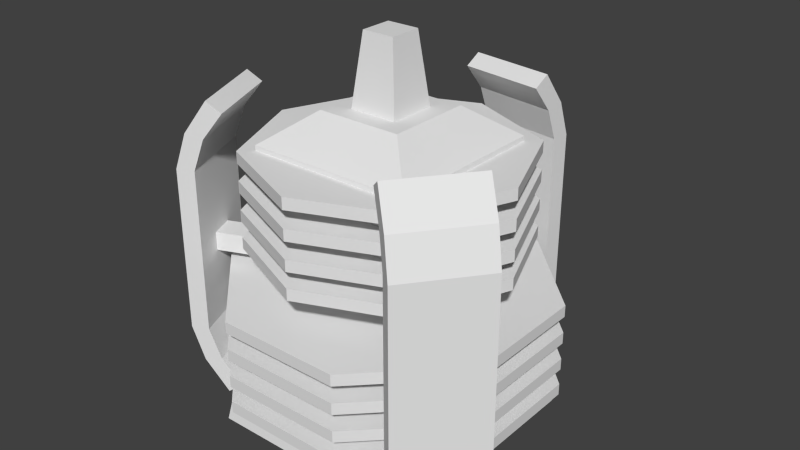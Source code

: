 # Source: euf_resonator.blend  (saved by Blender 2.63.0; exported with 4.5.12 LTS)
import bpy
from mathutils import Matrix  # noqa: F401  (used for matrix-valued properties, if any)

bpy.ops.wm.read_factory_settings(use_empty=True)
scene = bpy.context.scene
scene.name = 'Scene'

# ---- collections
col_collection_1 = bpy.data.collections.new('Collection 1'); scene.collection.children.link(col_collection_1)

# ---- world
world_world = bpy.data.worlds.new('World'); scene.world = world_world
world_world.color = (0.05088, 0.05088, 0.05088)
world_world.use_sun_shadow = False
world_world.sun_shadow_jitter_overblur = 0.0
world_world.cycles.sampling_method = 'MANUAL'
world_world.cycles.sample_map_resolution = 256

# ---- meshes
me_circle_002 = bpy.data.meshes.new('Circle.002')
me_circle_002.from_pydata([(-2.56, -0.3662, -0.9007), (-2.069, -1.552, -0.9007), (-2.314, -1.653, 1.541), (-2.805, -0.4675, 1.541), (-2.56, -0.3662, 1.541), (-2.069, -1.552, 1.541), (-2.158, -1.588, 2.068), (-2.649, -0.4027, 2.068), (-2.41, -0.3039, 2.01), (-1.919, -1.489, 2.01), (-1.847, -1.46, 2.553), (-2.338, -0.2741, 2.553), (-2.138, -0.1911, 2.402), (-1.647, -1.377, 2.402), (-2.314, -1.653, -0.9007), (-2.805, -0.4675, -0.9007), (-2.158, -1.588, -1.428), (-2.649, -0.4027, -1.428), (-2.41, -0.3039, -1.37), (-1.919, -1.489, -1.37), (-1.847, -1.46, -1.913), (-2.338, -0.2741, -1.913), (-2.138, -0.1911, -1.761), (-1.647, -1.377, -1.761), (0.9631, 2.401, -0.9007), (-0.309, 2.568, -0.9007), (-0.2745, 2.831, 1.541), (0.9977, 2.663, 1.541), (0.9631, 2.401, 1.541), (-0.309, 2.568, 1.541), (-0.2965, 2.663, 2.068), (0.9756, 2.495, 2.068), (0.9419, 2.239, 2.01), (-0.3303, 2.407, 2.01), (-0.3404, 2.33, 2.553), (0.9317, 2.162, 2.553), (0.9034, 1.947, 2.402), (-0.3687, 2.114, 2.402), (-0.2745, 2.831, -0.9007), (0.9977, 2.663, -0.9007), (-0.2965, 2.663, -1.428), (0.9756, 2.495, -1.428), (0.9419, 2.239, -1.37), (-0.3303, 2.407, -1.37), (-0.3404, 2.33, -1.913), (0.9317, 2.162, -1.913), (0.9034, 1.947, -1.761), (-0.3687, 2.114, -1.761), (1.597, -2.034, -0.9007), (2.378, -1.016, -0.9007), (2.589, -1.178, 1.541), (1.807, -2.196, 1.541), (1.597, -2.034, 1.541), (2.378, -1.016, 1.541), (2.454, -1.075, 2.068), (1.673, -2.093, 2.068), (1.468, -1.935, 2.01), (2.249, -0.9173, 2.01), (2.188, -0.8699, 2.553), (1.407, -1.888, 2.553), (1.234, -1.756, 2.402), (2.015, -0.7378, 2.402), (2.589, -1.178, -0.9007), (1.807, -2.196, -0.9007), (2.454, -1.075, -1.428), (1.673, -2.093, -1.428), (1.468, -1.935, -1.37), (2.249, -0.9173, -1.37), (2.188, -0.8699, -1.913), (1.407, -1.888, -1.913), (1.234, -1.756, -1.761), (2.015, -0.7378, -1.761), (-0.9268, -0.1768, 0.14), (-0.7803, -0.5303, 0.14), (-0.9268, -0.1768, 0.4199), (-0.7803, -0.5303, 0.4199), (-2.418, -0.7945, 0.14), (-2.272, -1.148, 0.14), (-2.418, -0.7945, 0.4199), (-2.272, -1.148, 0.4199), (0.3103, 0.891, 0.14), (-0.06911, 0.941, 0.14), (0.3103, 0.891, 0.4199), (-0.06911, 0.941, 0.4199), (0.521, 2.491, 0.14), (0.1416, 2.541, 0.14), (0.521, 2.491, 0.4199), (0.1416, 2.541, 0.4199), (0.6165, -0.7142, 0.14), (0.8494, -0.4106, 0.14), (0.6165, -0.7142, 0.4199), (0.8494, -0.4106, 0.4199), (1.897, -1.697, 0.14), (2.13, -1.393, 0.14), (1.897, -1.697, 0.4199), (2.13, -1.393, 0.4199), (0.0, 1.0, 0.0), (-0.7071, 0.7071, 0.0), (-1.0, -4.371e-08, 0.0), (-0.7071, -0.7071, 0.0), (8.742e-08, -1.0, 0.0), (0.7071, -0.7071, 0.0), (1.0, 1.192e-08, 0.0), (0.7071, 0.7071, 0.0), (-1.27e-09, 1.0, 0.5599), (-0.7071, 0.7071, 0.5599), (-1.0, -3.733e-08, 0.5599), (-0.7071, -0.7071, 0.5599), (8.615e-08, -1.0, 0.5599), (0.7071, -0.7071, 0.5599), (1.0, 1.831e-08, 0.5599), (0.7071, 0.7071, 0.5599)], [], [(4, 5, 1, 0), (9, 6, 2, 5), (10, 11, 7, 6), (8, 9, 5, 4), (6, 7, 3, 2), (7, 8, 4, 3), (13, 12, 11, 10), (11, 12, 8, 7), (12, 13, 9, 8), (13, 10, 6, 9), (20, 16, 17, 21), (16, 14, 15, 17), (23, 20, 21, 22), (21, 17, 18, 22), (22, 18, 19, 23), (23, 19, 16, 20), (2, 3, 15, 14), (3, 4, 0, 15), (5, 2, 14, 1), (19, 1, 14, 16), (18, 0, 1, 19), (17, 15, 0, 18), (28, 29, 25, 24), (33, 30, 26, 29), (34, 35, 31, 30), (32, 33, 29, 28), (30, 31, 27, 26), (31, 32, 28, 27), (37, 36, 35, 34), (35, 36, 32, 31), (36, 37, 33, 32), (37, 34, 30, 33), (44, 40, 41, 45), (40, 38, 39, 41), (47, 44, 45, 46), (45, 41, 42, 46), (46, 42, 43, 47), (47, 43, 40, 44), (26, 27, 39, 38), (27, 28, 24, 39), (29, 26, 38, 25), (43, 25, 38, 40), (42, 24, 25, 43), (41, 39, 24, 42), (52, 53, 49, 48), (57, 54, 50, 53), (58, 59, 55, 54), (56, 57, 53, 52), (54, 55, 51, 50), (55, 56, 52, 51), (61, 60, 59, 58), (59, 60, 56, 55), (60, 61, 57, 56), (61, 58, 54, 57), (68, 64, 65, 69), (64, 62, 63, 65), (71, 68, 69, 70), (69, 65, 66, 70), (70, 66, 67, 71), (71, 67, 64, 68), (50, 51, 63, 62), (51, 52, 48, 63), (53, 50, 62, 49), (67, 49, 62, 64), (66, 48, 49, 67), (65, 63, 48, 66), (74, 72, 76, 78), (79, 77, 73, 75), (75, 74, 78, 79), (77, 76, 72, 73), (82, 80, 84, 86), (87, 85, 81, 83), (83, 82, 86, 87), (85, 84, 80, 81), (90, 88, 92, 94), (95, 93, 89, 91), (91, 90, 94, 95), (93, 92, 88, 89), (108, 107, 99, 100), (111, 110, 102, 103), (107, 106, 98, 99), (110, 109, 101, 102), (106, 105, 97, 98), (109, 108, 100, 101), (111, 103, 96, 104), (105, 104, 96, 97)])
_uv = me_circle_002.uv_layers.new(name='UVMap')
_uv.uv.foreach_set('vector', [0.7981, -0.0002358, 0.7981, 0.1824, 0.4528, 0.1824, 0.4528, -0.0002358, 0.5318, 0.3444, 0.5704, 0.3358, 0.5957, 0.4145, 0.5561, 0.4145, 0.9575, 0.0005706, 0.9575, 0.1813, 0.8743, 0.1813, 0.8743, 0.0005705, 0.8741, 0.001031, 0.8741, 0.1808, 0.7969, 0.1808, 0.7969, 0.001031, 0.8743, 0.0005705, 0.8743, 0.1813, 0.7964, 0.1813, 0.7964, 0.0005706, 0.5704, 0.3358, 0.5318, 0.3444, 0.5561, 0.4145, 0.5957, 0.4145, 0.9576, 0.181, 0.9576, 0.0008181, 0.9947, 0.0008181, 0.9947, 0.181, 0.5202, 0.2633, 0.4878, 0.2859, 0.5318, 0.3444, 0.5704, 0.3358, 0.9575, 0.0005612, 0.9575, 0.1815, 0.8747, 0.1815, 0.8747, 0.0005611, 0.4878, 0.2859, 0.5202, 0.2633, 0.5704, 0.3358, 0.5318, 0.3444, 0.2915, 0.0005707, 0.3746, 0.0005707, 0.3746, 0.1813, 0.2915, 0.1813, 0.3746, 0.0005707, 0.4526, 0.0005706, 0.4526, 0.1813, 0.3746, 0.1813, 0.2918, 0.181, 0.2548, 0.181, 0.2548, 0.00203, 0.2918, 0.00203, 0.5202, 0.9302, 0.5704, 0.8577, 0.5318, 0.8491, 0.4878, 0.9076, 0.2911, 0.000788, 0.3749, 0.000788, 0.3749, 0.1811, 0.2911, 0.1811, 0.4878, 0.9076, 0.5318, 0.8491, 0.5704, 0.8577, 0.5202, 0.9302, 0.7964, 0.0005706, 0.7964, 0.1813, 0.4526, 0.1813, 0.4526, 0.0005706, 0.5957, 0.4145, 0.5561, 0.4145, 0.5561, 0.779, 0.5957, 0.779, 0.5561, 0.4145, 0.5957, 0.4145, 0.5957, 0.779, 0.5561, 0.779, 0.5318, 0.8491, 0.5561, 0.779, 0.5957, 0.779, 0.5704, 0.8577, 0.3747, 0.0005667, 0.4523, 0.0005668, 0.4523, 0.1813, 0.3747, 0.1813, 0.5704, 0.8577, 0.5957, 0.779, 0.5561, 0.779, 0.5318, 0.8491, 0.7981, -0.0002358, 0.7981, 0.1824, 0.4528, 0.1824, 0.4528, -0.0002358, 0.5318, 0.3444, 0.5704, 0.3358, 0.5957, 0.4145, 0.5561, 0.4145, 0.9575, 0.0005706, 0.9575, 0.1813, 0.8743, 0.1813, 0.8743, 0.0005705, 0.8741, 0.001031, 0.8741, 0.1808, 0.7969, 0.1808, 0.7969, 0.001031, 0.8743, 0.0005705, 0.8743, 0.1813, 0.7964, 0.1813, 0.7964, 0.0005706, 0.5704, 0.3358, 0.5318, 0.3444, 0.5561, 0.4145, 0.5957, 0.4145, 0.9576, 0.181, 0.9576, 0.0008181, 0.9947, 0.0008181, 0.9947, 0.181, 0.5202, 0.2633, 0.4878, 0.2859, 0.5318, 0.3444, 0.5704, 0.3358, 0.9575, 0.0005612, 0.9575, 0.1815, 0.8747, 0.1815, 0.8747, 0.0005611, 0.4878, 0.2859, 0.5202, 0.2633, 0.5704, 0.3358, 0.5318, 0.3444, 0.2915, 0.0005707, 0.3746, 0.0005707, 0.3746, 0.1813, 0.2915, 0.1813, 0.3746, 0.0005707, 0.4526, 0.0005706, 0.4526, 0.1813, 0.3746, 0.1813, 0.2918, 0.181, 0.2548, 0.181, 0.2548, 0.00203, 0.2918, 0.00203, 0.5202, 0.9302, 0.5704, 0.8577, 0.5318, 0.8491, 0.4878, 0.9076, 0.2911, 0.000788, 0.3749, 0.000788, 0.3749, 0.1811, 0.2911, 0.1811, 0.4878, 0.9076, 0.5318, 0.8491, 0.5704, 0.8577, 0.5202, 0.9302, 0.7964, 0.0005706, 0.7964, 0.1813, 0.4526, 0.1813, 0.4526, 0.0005706, 0.5957, 0.4145, 0.5561, 0.4145, 0.5561, 0.779, 0.5957, 0.779, 0.5561, 0.4145, 0.5957, 0.4145, 0.5957, 0.779, 0.5561, 0.779, 0.5318, 0.8491, 0.5561, 0.779, 0.5957, 0.779, 0.5704, 0.8577, 0.3747, 0.0005667, 0.4523, 0.0005668, 0.4523, 0.1813, 0.3747, 0.1813, 0.5704, 0.8577, 0.5957, 0.779, 0.5561, 0.779, 0.5318, 0.8491, 0.7981, -0.0002358, 0.7981, 0.1824, 0.4528, 0.1824, 0.4528, -0.0002358, 0.5318, 0.3444, 0.5704, 0.3358, 0.5957, 0.4145, 0.5561, 0.4145, 0.9575, 0.0005706, 0.9575, 0.1813, 0.8743, 0.1813, 0.8743, 0.0005705, 0.8741, 0.001031, 0.8741, 0.1808, 0.7969, 0.1808, 0.7969, 0.001031, 0.8743, 0.0005705, 0.8743, 0.1813, 0.7964, 0.1813, 0.7964, 0.0005706, 0.5704, 0.3358, 0.5318, 0.3444, 0.5561, 0.4145, 0.5957, 0.4145, 0.9576, 0.181, 0.9576, 0.0008181, 0.9947, 0.0008181, 0.9947, 0.181, 0.5202, 0.2633, 0.4878, 0.2859, 0.5318, 0.3444, 0.5704, 0.3358, 0.9575, 0.0005612, 0.9575, 0.1815, 0.8747, 0.1815, 0.8747, 0.0005611, 0.4878, 0.2859, 0.5202, 0.2633, 0.5704, 0.3358, 0.5318, 0.3444, 0.2915, 0.0005707, 0.3746, 0.0005707, 0.3746, 0.1813, 0.2915, 0.1813, 0.3746, 0.0005707, 0.4526, 0.0005706, 0.4526, 0.1813, 0.3746, 0.1813, 0.2918, 0.181, 0.2548, 0.181, 0.2548, 0.00203, 0.2918, 0.00203, 0.5202, 0.9302, 0.5704, 0.8577, 0.5318, 0.8491, 0.4878, 0.9076, 0.2911, 0.000788, 0.3749, 0.000788, 0.3749, 0.1811, 0.2911, 0.1811, 0.4878, 0.9076, 0.5318, 0.8491, 0.5704, 0.8577, 0.5202, 0.9302, 0.7964, 0.0005706, 0.7964, 0.1813, 0.4526, 0.1813, 0.4526, 0.0005706, 0.5957, 0.4145, 0.5561, 0.4145, 0.5561, 0.779, 0.5957, 0.779, 0.5561, 0.4145, 0.5957, 0.4145, 0.5957, 0.779, 0.5561, 0.779, 0.5318, 0.8491, 0.5561, 0.779, 0.5957, 0.779, 0.5704, 0.8577, 0.3747, 0.0005667, 0.4523, 0.0005668, 0.4523, 0.1813, 0.3747, 0.1813, 0.5704, 0.8577, 0.5957, 0.779, 0.5561, 0.779, 0.5318, 0.8491, 0.4234, 0.9661, 0.4234, 0.9427, 0.4468, 0.9427, 0.4468, 0.9661, 0.4468, 0.9427, 0.4468, 0.9661, 0.4234, 0.9661, 0.4234, 0.9427, 0.4468, 0.9427, 0.4468, 0.9661, 0.4234, 0.9661, 0.4234, 0.9427, 0.4234, 0.9661, 0.4234, 0.9427, 0.4468, 0.9427, 0.4468, 0.9661, 0.4468, 0.9427, 0.4468, 0.9661, 0.4234, 0.9661, 0.4234, 0.9427, 0.4234, 0.9661, 0.4234, 0.9427, 0.4468, 0.9427, 0.4468, 0.9661, 0.4234, 0.9661, 0.4234, 0.9427, 0.4468, 0.9427, 0.4468, 0.9661, 0.4468, 0.9427, 0.4468, 0.9661, 0.4234, 0.9661, 0.4234, 0.9427, 0.4468, 0.9427, 0.4468, 0.9661, 0.4234, 0.9661, 0.4234, 0.9427, 0.4234, 0.9661, 0.4234, 0.9427, 0.4468, 0.9427, 0.4468, 0.9661, 0.4234, 0.9661, 0.4234, 0.9427, 0.4468, 0.9427, 0.4468, 0.9661, 0.4468, 0.9427, 0.4468, 0.9661, 0.4234, 0.9661, 0.4234, 0.9427, 0.4241, 0.6117, 0.4241, 0.4555, 0.5377, 0.4555, 0.5377, 0.6117, 0.4241, 0.6117, 0.4241, 0.4555, 0.5377, 0.4555, 0.5377, 0.6117, 0.4241, 0.6117, 0.4241, 0.4555, 0.5377, 0.4555, 0.5377, 0.6117, 0.4241, 0.6117, 0.4241, 0.4555, 0.5377, 0.4555, 0.5377, 0.6117, 0.4241, 0.6117, 0.4241, 0.4555, 0.5377, 0.4555, 0.5377, 0.6117, 0.538, 0.4555, 0.538, 0.6117, 0.4238, 0.6117, 0.4238, 0.4555, 0.5383, 0.6115, 0.4235, 0.6115, 0.4235, 0.4557, 0.5383, 0.4557, 0.4241, 0.6117, 0.4241, 0.4555, 0.5377, 0.4555, 0.5377, 0.6117])
me_circle_002.use_remesh_preserve_volume = False
me_circle_002.use_remesh_preserve_attributes = False
me_circle_002.use_mirror_vertex_groups = False
me_circle_002.update()
me_cube = bpy.data.meshes.new('Cube')
me_cube.from_pydata([(-0.7337, 0.7337, 1.537), (-0.7337, -0.7337, 1.537), (0.7337, 0.7337, 0.6741), (-0.7337, 0.7337, 0.6741), (-0.3778, -0.3778, 1.807), (-0.3778, 0.3778, 1.807), (0.3778, 0.3778, 1.807), (0.3778, -0.3778, 1.807), (0.7337, -0.7337, 1.537), (0.7337, 0.7337, 1.537), (0.7337, -0.7337, 0.6741), (-0.7337, -0.7337, 0.6741), (-0.2118, 0.2118, 1.806), (0.1434, -0.1434, 2.422), (-0.1434, 0.1434, 2.422), (0.2118, -0.2118, 1.806), (0.2118, 0.2118, 1.806), (0.1434, 0.1434, 2.422), (-0.2118, -0.2118, 1.806), (-0.1434, -0.1434, 2.422), (-0.8377, 0.8377, 0.6492), (-1.185, -5.179e-08, 0.6492), (1.036e-07, -1.185, 0.6492), (-0.8377, 0.8377, 0.7516), (-1.185, -5.179e-08, 0.7516), (-0.8377, -0.8377, 0.7516), (1.036e-07, -1.185, 0.7516), (1.185, 1.413e-08, 0.7516), (0.0, 1.185, 0.6492), (-0.8377, -0.8377, 0.6492), (0.8377, -0.8377, 0.6492), (1.185, 1.413e-08, 0.6492), (0.8492, 0.8377, 0.6492), (0.0, 1.185, 0.7516), (0.8377, -0.8377, 0.7516), (0.8492, 0.8377, 0.7516), (-0.8377, 0.8377, 0.8903), (-1.185, -5.179e-08, 0.8903), (1.036e-07, -1.185, 0.8903), (-0.8377, 0.8377, 0.9928), (-1.185, -5.179e-08, 0.9928), (-0.8377, -0.8377, 0.9928), (1.036e-07, -1.185, 0.9928), (1.185, 1.413e-08, 0.9928), (0.0, 1.185, 0.8903), (-0.8377, -0.8377, 0.8903), (0.8377, -0.8377, 0.8903), (1.185, 1.413e-08, 0.8903), (0.8492, 0.8377, 0.8903), (0.0, 1.185, 0.9928), (0.8377, -0.8377, 0.9928), (0.8492, 0.8377, 0.9928), (-0.8377, 0.8377, 1.14), (-1.185, -5.179e-08, 1.14), (1.036e-07, -1.185, 1.14), (-0.8377, 0.8377, 1.243), (-1.185, -5.179e-08, 1.243), (-0.8377, -0.8377, 1.243), (1.036e-07, -1.185, 1.243), (1.185, 1.413e-08, 1.243), (0.0, 1.185, 1.14), (-0.8377, -0.8377, 1.14), (0.8377, -0.8377, 1.14), (1.185, 1.413e-08, 1.14), (0.8492, 0.8377, 1.14), (0.0, 1.185, 1.243), (0.8377, -0.8377, 1.243), (0.8492, 0.8377, 1.243), (-0.8377, 0.8377, 1.39), (-1.185, -5.179e-08, 1.39), (1.036e-07, -1.185, 1.39), (-0.8377, 0.8377, 1.493), (-1.185, -5.179e-08, 1.493), (-0.8377, -0.8377, 1.493), (1.036e-07, -1.185, 1.493), (1.185, 1.413e-08, 1.493), (0.0, 1.185, 1.39), (-0.8377, -0.8377, 1.39), (0.8377, -0.8377, 1.39), (1.185, 1.413e-08, 1.39), (0.8492, 0.8377, 1.39), (0.0, 1.185, 1.493), (0.8377, -0.8377, 1.493), (0.8492, 0.8377, 1.493), (-1.324, 0.5486, -0.5356), (-1.324, -0.5486, -0.5356), (0.5486, -1.324, -0.5356), (-1.324, 0.5486, -0.4332), (-1.324, -0.5486, -0.4332), (-0.5486, -1.324, -0.4332), (0.5486, -1.324, -0.4332), (1.324, 0.5486, -0.4332), (-0.5486, 1.324, -0.5356), (-0.5486, -1.324, -0.5356), (1.324, -0.5486, -0.5356), (1.324, 0.5486, -0.5356), (0.5486, 1.324, -0.5356), (-0.5486, 1.324, -0.4332), (1.324, -0.5486, -0.4332), (0.5486, 1.324, -0.4332), (-1.324, 0.5486, -0.2898), (-1.324, -0.5486, -0.2898), (0.5486, -1.324, -0.2898), (-1.324, 0.5486, -0.1874), (-1.324, -0.5486, -0.1874), (-0.5486, -1.324, -0.1874), (0.5486, -1.324, -0.1874), (1.324, 0.5486, -0.1874), (-0.5486, 1.324, -0.2898), (-0.5486, -1.324, -0.2898), (1.324, -0.5486, -0.2898), (1.324, 0.5486, -0.2898), (0.5486, 1.324, -0.2898), (-0.5486, 1.324, -0.1874), (1.324, -0.5486, -0.1874), (0.5486, 1.324, -0.1874), (-1.324, 0.5486, -0.03983), (-1.324, -0.5486, -0.03983), (0.5486, -1.324, -0.03983), (-1.324, 0.5486, 0.06258), (-1.324, -0.5486, 0.06258), (-0.5486, -1.324, 0.06258), (0.5486, -1.324, 0.06258), (1.324, 0.5486, 0.06258), (-0.5486, 1.324, -0.03983), (-0.5486, -1.324, -0.03983), (1.324, -0.5486, -0.03983), (1.324, 0.5486, -0.03983), (0.5486, 1.324, -0.03983), (-0.5486, 1.324, 0.06258), (1.324, -0.5486, 0.06258), (0.5486, 1.324, 0.06258), (-1.324, 0.5486, 0.2102), (-1.324, -0.5486, 0.2102), (0.5486, -1.324, 0.2102), (-1.324, 0.5486, 0.3126), (-1.324, -0.5486, 0.3126), (-0.5486, -1.324, 0.3126), (0.5486, -1.324, 0.3126), (1.324, 0.5486, 0.3126), (-0.5486, 1.324, 0.2102), (-0.5486, -1.324, 0.2102), (1.324, -0.5486, 0.2102), (1.324, 0.5486, 0.2102), (0.5486, 1.324, 0.2102), (-0.5486, 1.324, 0.3126), (1.324, -0.5486, 0.3126), (0.5486, 1.324, 0.3126), (-0.7805, -0.7807, 0.2692), (-0.7805, 0.7807, 0.2692), (1.0, -1.0, -1.0), (-0.7807, -0.7805, 0.2692), (-1.0, -1.0, -1.0), (0.7807, -0.7805, 0.2692), (-0.7807, 0.7805, 0.2692), (0.7806, 0.7805, 0.2692), (-1.0, 1.0, -1.0), (0.7805, 0.7807, 0.2692), (0.7805, -0.7806, 0.2692), (1.0, 1.0, -1.0)], [], [(7, 6, 5, 4), (7, 4, 1, 8), (8, 1, 11, 10), (1, 0, 3, 11), (9, 8, 10, 2), (6, 7, 8, 9), (4, 5, 0, 1), (5, 6, 9, 0), (0, 9, 2, 3), (19, 14, 12, 18), (13, 19, 18, 15), (17, 13, 15, 16), (14, 17, 16, 12), (13, 17, 14, 19), (24, 23, 20, 21), (26, 25, 29, 22), (25, 24, 21, 29), (21, 20, 28, 32, 31, 30, 22, 29), (34, 26, 22, 30), (35, 32, 28, 33), (23, 33, 28, 20), (35, 27, 31, 32), (27, 34, 30, 31), (24, 25, 26, 34, 27, 35, 33, 23), (40, 39, 36, 37), (42, 41, 45, 38), (41, 40, 37, 45), (37, 36, 44, 48, 47, 46, 38, 45), (50, 42, 38, 46), (51, 48, 44, 49), (39, 49, 44, 36), (51, 43, 47, 48), (43, 50, 46, 47), (40, 41, 42, 50, 43, 51, 49, 39), (56, 55, 52, 53), (58, 57, 61, 54), (57, 56, 53, 61), (53, 52, 60, 64, 63, 62, 54, 61), (66, 58, 54, 62), (67, 64, 60, 65), (55, 65, 60, 52), (67, 59, 63, 64), (59, 66, 62, 63), (56, 57, 58, 66, 59, 67, 65, 55), (72, 71, 68, 69), (74, 73, 77, 70), (73, 72, 69, 77), (69, 68, 76, 80, 79, 78, 70, 77), (82, 74, 70, 78), (83, 80, 76, 81), (71, 81, 76, 68), (83, 75, 79, 80), (75, 82, 78, 79), (72, 73, 74, 82, 75, 83, 81, 71), (88, 87, 84, 85), (90, 89, 93, 86), (89, 88, 85, 93), (85, 84, 92, 96, 95, 94, 86, 93), (98, 90, 86, 94), (99, 96, 92, 97), (87, 97, 92, 84), (99, 91, 95, 96), (91, 98, 94, 95), (88, 89, 90, 98, 91, 99, 97, 87), (104, 103, 100, 101), (106, 105, 109, 102), (105, 104, 101, 109), (101, 100, 108, 112, 111, 110, 102, 109), (114, 106, 102, 110), (115, 112, 108, 113), (103, 113, 108, 100), (115, 107, 111, 112), (107, 114, 110, 111), (104, 105, 106, 114, 107, 115, 113, 103), (120, 119, 116, 117), (122, 121, 125, 118), (121, 120, 117, 125), (117, 116, 124, 128, 127, 126, 118, 125), (130, 122, 118, 126), (131, 128, 124, 129), (119, 129, 124, 116), (131, 123, 127, 128), (123, 130, 126, 127), (120, 121, 122, 130, 123, 131, 129, 119), (136, 135, 132, 133), (138, 137, 141, 134), (137, 136, 133, 141), (133, 132, 140, 144, 143, 142, 134, 141), (146, 138, 134, 142), (147, 144, 140, 145), (135, 145, 140, 132), (147, 139, 143, 144), (139, 146, 142, 143), (136, 137, 138, 146, 139, 147, 145, 135), (157, 158, 150, 159), (154, 155, 159, 156), (148, 149, 156, 152), (153, 151, 152, 150)])
_uv = me_cube.uv_layers.new(name='UVMap')
_uv.uv.foreach_set('vector', [0.6962, 0.1888, 0.8951, 0.1888, 0.8951, 0.3877, 0.6962, 0.3877, 0.6962, 0.3877, 0.8951, 0.3877, 0.9888, 0.5053, 0.6025, 0.5053, 0.6025, 0.5053, 0.9888, 0.5053, 0.9888, 0.7326, 0.6025, 0.7326, 0.6025, 0.5053, 0.9888, 0.5053, 0.9888, 0.7326, 0.6025, 0.7326, 0.6025, 0.5053, 0.9888, 0.5053, 0.9888, 0.7326, 0.6025, 0.7326, 0.6962, 0.3877, 0.8951, 0.3877, 0.9888, 0.5053, 0.6025, 0.5053, 0.6962, 0.3877, 0.8951, 0.3877, 0.9888, 0.5053, 0.6025, 0.5053, 0.6962, 0.3877, 0.8951, 0.3877, 0.9888, 0.5053, 0.6025, 0.5053, 0.6025, 0.5053, 0.9888, 0.5053, 0.9888, 0.7326, 0.6025, 0.7326, 0.6762, 0.3182, 0.6146, 0.3182, 0.5999, 0.1851, 0.6908, 0.1851, 0.6762, 0.3182, 0.6146, 0.3182, 0.5999, 0.1851, 0.6908, 0.1851, 0.6762, 0.3182, 0.6146, 0.3182, 0.5999, 0.1851, 0.6908, 0.1851, 0.6762, 0.3182, 0.6146, 0.3182, 0.5999, 0.1851, 0.6908, 0.1851, 0.6762, 0.3797, 0.6146, 0.3797, 0.6146, 0.3182, 0.6762, 0.3182, 0.908, 0.3917, 0.908, 0.1907, 0.9356, 0.1907, 0.9356, 0.3917, 0.908, 0.3917, 0.908, 0.1907, 0.9356, 0.1907, 0.9356, 0.3917, 0.908, 0.3917, 0.908, 0.1907, 0.9356, 0.1907, 0.9356, 0.3917, 0.2375, 0.5131, 0.3351, 0.4154, 0.3351, 0.2774, 0.2375, 0.1798, 0.09945, 0.1798, 0.00184, 0.2774, 0.00184, 0.4154, 0.09945, 0.5131, 0.908, 0.3917, 0.908, 0.1907, 0.9356, 0.1907, 0.9356, 0.3917, 0.9371, 0.1896, 0.9065, 0.1896, 0.9065, 0.3928, 0.9371, 0.3928, 0.908, 0.3917, 0.908, 0.1907, 0.9356, 0.1907, 0.9356, 0.3917, 0.908, 0.3917, 0.908, 0.1907, 0.9356, 0.1907, 0.9356, 0.3917, 0.908, 0.3917, 0.908, 0.1907, 0.9356, 0.1907, 0.9356, 0.3917, 0.2375, 0.5131, 0.09945, 0.5131, 0.00184, 0.4154, 0.00184, 0.2774, 0.09945, 0.1798, 0.2375, 0.1798, 0.3351, 0.2774, 0.3351, 0.4154, 0.908, 0.3917, 0.908, 0.1907, 0.9356, 0.1907, 0.9356, 0.3917, 0.9348, 0.1892, 0.9348, 0.3933, 0.908, 0.3928, 0.908, 0.1887, 0.908, 0.3917, 0.908, 0.1907, 0.9356, 0.1907, 0.9356, 0.3917, 0.2375, 0.5131, 0.3351, 0.4154, 0.3351, 0.2774, 0.2375, 0.1798, 0.09945, 0.1798, 0.00184, 0.2774, 0.00184, 0.4154, 0.09945, 0.5131, 0.908, 0.3917, 0.908, 0.1907, 0.9356, 0.1907, 0.9356, 0.3917, 0.9371, 0.1896, 0.9065, 0.1896, 0.9065, 0.3928, 0.9371, 0.3928, 0.908, 0.3917, 0.908, 0.1907, 0.9356, 0.1907, 0.9356, 0.3917, 0.908, 0.3917, 0.908, 0.1907, 0.9356, 0.1907, 0.9356, 0.3917, 0.908, 0.3917, 0.908, 0.1907, 0.9356, 0.1907, 0.9356, 0.3917, 0.2375, 0.5131, 0.09945, 0.5131, 0.00184, 0.4154, 0.00184, 0.2774, 0.09945, 0.1798, 0.2375, 0.1798, 0.3351, 0.2774, 0.3351, 0.4154, 0.908, 0.3917, 0.908, 0.1907, 0.9356, 0.1907, 0.9356, 0.3917, 0.908, 0.3917, 0.908, 0.1907, 0.9356, 0.1907, 0.9356, 0.3917, 0.908, 0.3917, 0.908, 0.1907, 0.9356, 0.1907, 0.9356, 0.3917, 0.2375, 0.5131, 0.3351, 0.4154, 0.3351, 0.2774, 0.2375, 0.1798, 0.09945, 0.1798, 0.00184, 0.2774, 0.00184, 0.4154, 0.09945, 0.5131, 0.908, 0.3917, 0.908, 0.1907, 0.9356, 0.1907, 0.9356, 0.3917, 0.9371, 0.1896, 0.9065, 0.1896, 0.9065, 0.3928, 0.9371, 0.3928, 0.908, 0.3917, 0.908, 0.1907, 0.9356, 0.1907, 0.9356, 0.3917, 0.908, 0.3917, 0.908, 0.1907, 0.9356, 0.1907, 0.9356, 0.3917, 0.908, 0.3917, 0.908, 0.1907, 0.9356, 0.1907, 0.9356, 0.3917, 0.2375, 0.5131, 0.09945, 0.5131, 0.00184, 0.4154, 0.00184, 0.2774, 0.09945, 0.1798, 0.2375, 0.1798, 0.3351, 0.2774, 0.3351, 0.4154, 0.908, 0.3917, 0.908, 0.1907, 0.9356, 0.1907, 0.9356, 0.3917, 0.908, 0.3917, 0.908, 0.1907, 0.9356, 0.1907, 0.9356, 0.3917, 0.908, 0.3917, 0.908, 0.1907, 0.9356, 0.1907, 0.9356, 0.3917, 0.2375, 0.5131, 0.3351, 0.4154, 0.3351, 0.2774, 0.2375, 0.1798, 0.09945, 0.1798, 0.00184, 0.2774, 0.00184, 0.4154, 0.09945, 0.5131, 0.908, 0.3917, 0.908, 0.1907, 0.9356, 0.1907, 0.9356, 0.3917, 0.9371, 0.1896, 0.9065, 0.1896, 0.9065, 0.3928, 0.9371, 0.3928, 0.908, 0.3917, 0.908, 0.1907, 0.9356, 0.1907, 0.9356, 0.3917, 0.908, 0.3917, 0.908, 0.1907, 0.9356, 0.1907, 0.9356, 0.3917, 0.908, 0.3917, 0.908, 0.1907, 0.9356, 0.1907, 0.9356, 0.3917, 0.2375, 0.5131, 0.09945, 0.5131, 0.00184, 0.4154, 0.00184, 0.2774, 0.09945, 0.1798, 0.2375, 0.1798, 0.3351, 0.2774, 0.3351, 0.4154, 0.9588, 0.1877, 0.9588, 0.4542, 0.9939, 0.4542, 0.9939, 0.1877, 0.9588, 0.1877, 0.9588, 0.4542, 0.9939, 0.4542, 0.9939, 0.1877, 0.9588, 0.1877, 0.9588, 0.4542, 0.9939, 0.4542, 0.9939, 0.1877, 0.3305, 0.9858, 0.466, 0.8504, 0.466, 0.6589, 0.3305, 0.5234, 0.139, 0.5234, 0.003546, 0.6589, 0.003546, 0.8504, 0.139, 0.9858, 0.9588, 0.1877, 0.9588, 0.4542, 0.9939, 0.4542, 0.9939, 0.1877, 0.9574, 0.4544, 0.9953, 0.4544, 0.9953, 0.1875, 0.9574, 0.1875, 0.9588, 0.1877, 0.9588, 0.4542, 0.9939, 0.4542, 0.9939, 0.1877, 0.9588, 0.1877, 0.9588, 0.4542, 0.9939, 0.4542, 0.9939, 0.1877, 0.9588, 0.1877, 0.9588, 0.4542, 0.9939, 0.4542, 0.9939, 0.1877, 0.3305, 0.9858, 0.139, 0.9858, 0.003546, 0.8504, 0.003546, 0.6589, 0.139, 0.5234, 0.3305, 0.5234, 0.466, 0.6589, 0.466, 0.8504, 0.9588, 0.1877, 0.9588, 0.4542, 0.9939, 0.4542, 0.9939, 0.1877, 0.9588, 0.1877, 0.9588, 0.4542, 0.9939, 0.4542, 0.9939, 0.1877, 0.9588, 0.1877, 0.9588, 0.4542, 0.9939, 0.4542, 0.9939, 0.1877, 0.3305, 0.9858, 0.466, 0.8504, 0.466, 0.6589, 0.3305, 0.5234, 0.139, 0.5234, 0.003546, 0.6589, 0.003546, 0.8504, 0.139, 0.9858, 0.9588, 0.1877, 0.9588, 0.4542, 0.9939, 0.4542, 0.9939, 0.1877, 0.9574, 0.4544, 0.9953, 0.4544, 0.9953, 0.1875, 0.9574, 0.1875, 0.9588, 0.1877, 0.9588, 0.4542, 0.9939, 0.4542, 0.9939, 0.1877, 0.9588, 0.1877, 0.9588, 0.4542, 0.9939, 0.4542, 0.9939, 0.1877, 0.9588, 0.1877, 0.9588, 0.4542, 0.9939, 0.4542, 0.9939, 0.1877, 0.3305, 0.9858, 0.139, 0.9858, 0.003546, 0.8504, 0.003546, 0.6589, 0.139, 0.5234, 0.3305, 0.5234, 0.466, 0.6589, 0.466, 0.8504, 0.9588, 0.1877, 0.9588, 0.4542, 0.9939, 0.4542, 0.9939, 0.1877, 0.9588, 0.1877, 0.9588, 0.4542, 0.9939, 0.4542, 0.9939, 0.1877, 0.9588, 0.1877, 0.9588, 0.4542, 0.9939, 0.4542, 0.9939, 0.1877, 0.3305, 0.9858, 0.466, 0.8504, 0.466, 0.6589, 0.3305, 0.5234, 0.139, 0.5234, 0.003546, 0.6589, 0.003546, 0.8504, 0.139, 0.9858, 0.9588, 0.1877, 0.9588, 0.4542, 0.9939, 0.4542, 0.9939, 0.1877, 0.9574, 0.4544, 0.9953, 0.4544, 0.9953, 0.1875, 0.9574, 0.1875, 0.9588, 0.1877, 0.9588, 0.4542, 0.9939, 0.4542, 0.9939, 0.1877, 0.9588, 0.1877, 0.9588, 0.4542, 0.9939, 0.4542, 0.9939, 0.1877, 0.9588, 0.1877, 0.9588, 0.4542, 0.9939, 0.4542, 0.9939, 0.1877, 0.3305, 0.9858, 0.139, 0.9858, 0.003546, 0.8504, 0.003546, 0.6589, 0.139, 0.5234, 0.3305, 0.5234, 0.466, 0.6589, 0.466, 0.8504, 0.9588, 0.1877, 0.9588, 0.4542, 0.9939, 0.4542, 0.9939, 0.1877, 0.9588, 0.1877, 0.9588, 0.4542, 0.9939, 0.4542, 0.9939, 0.1877, 0.9588, 0.1877, 0.9588, 0.4542, 0.9939, 0.4542, 0.9939, 0.1877, 0.3305, 0.9858, 0.466, 0.8504, 0.466, 0.6589, 0.3305, 0.5234, 0.139, 0.5234, 0.003546, 0.6589, 0.003546, 0.8504, 0.139, 0.9858, 0.9588, 0.1877, 0.9588, 0.4542, 0.9939, 0.4542, 0.9939, 0.1877, 0.9574, 0.4544, 0.9953, 0.4544, 0.9953, 0.1875, 0.9574, 0.1875, 0.9589, 0.4532, 0.9589, 0.1874, 0.9937, 0.1887, 0.9937, 0.4545, 0.9588, 0.1877, 0.9588, 0.4542, 0.9939, 0.4542, 0.9939, 0.1877, 0.9588, 0.1877, 0.9588, 0.4542, 0.9939, 0.4542, 0.9939, 0.1877, 0.3305, 0.9858, 0.139, 0.9858, 0.003546, 0.8504, 0.003546, 0.6589, 0.139, 0.5234, 0.3305, 0.5234, 0.466, 0.6589, 0.466, 0.8504, 0.9426, 0.9806, 0.6433, 0.9806, 0.6013, 0.7337, 0.9847, 0.7337, 0.9426, 0.9806, 0.6433, 0.9806, 0.6013, 0.7337, 0.9847, 0.7337, 0.9426, 0.9806, 0.6433, 0.9806, 0.6013, 0.7337, 0.9847, 0.7337, 0.9426, 0.9806, 0.6433, 0.9806, 0.6013, 0.7337, 0.9847, 0.7337])
me_cube.use_remesh_preserve_volume = False
me_cube.use_remesh_preserve_attributes = False
me_cube.use_mirror_vertex_groups = False
me_cube.update()

# ---- objects
ob_circle_002 = bpy.data.objects.new('Circle.002', me_circle_002)
ob_cube = bpy.data.objects.new('Cube', me_cube)

# ---- transforms, parenting, visibility, modifiers, constraints
ob_circle_002.location = (0.0, 0.0, 1.315)
ob_circle_002.scale = (0.5996, 0.5996, 0.5996)
ob_circle_002.lineart.crease_threshold = 0.0
ob_cube.location = (0.0, 0.0, 1.0)
ob_cube.lineart.crease_threshold = 0.0

# ---- collection membership
col_collection_1.objects.link(ob_circle_002)
col_collection_1.objects.link(ob_cube)

# ---- scene / render settings (as saved in the file)
scene.frame_start = 1; scene.frame_end = 250; scene.frame_set(0)
scene.render.engine = 'BLENDER_EEVEE_NEXT'
scene.render.image_settings.color_mode = 'RGB'
scene.render.image_settings.compression = 90
scene.render.resolution_x = 1919
scene.render.resolution_percentage = 50
scene.render.dither_intensity = 0.0
scene.render.bake_margin = 2
scene.render.bake_bias = 0.0
scene.cycles.use_denoising = False
scene.cycles.samples = 10
scene.cycles.sampling_pattern = 'TABULATED_SOBOL'
scene.cycles.light_sampling_threshold = 0.0
scene.cycles.use_adaptive_sampling = False
scene.cycles.use_light_tree = False
scene.cycles.blur_glossy = 0.0
scene.cycles.volume_bounces = 1
scene.cycles.pixel_filter_type = 'GAUSSIAN'
scene.cycles.sample_clamp_indirect = 0.0
scene.view_settings.view_transform = 'Standard'
bpy.context.view_layer.update()

# ---- added for rendering (the .blend has no active camera and no usable light): camera, sun
cam_auto = bpy.data.cameras.new('AutoCamera')
cam_auto.lens = 50.0
cam_auto.sensor_width = 36.0
cam_auto.clip_end = 1000.0
ob_auto_camera = bpy.data.objects.new('AutoCamera', cam_auto)
scene.collection.objects.link(ob_auto_camera)
ob_auto_camera.location = (5.11141, -6.02524, 5.85225)
ob_auto_camera.rotation_euler = (1.09748, -7.21219e-08, 0.694738)
scene.camera = ob_auto_camera
light_auto_sun = bpy.data.lights.new('AutoSun', 'SUN')
light_auto_sun.energy = 3.0
light_auto_sun.angle = 0.0523599
ob_auto_sun = bpy.data.objects.new('AutoSun', light_auto_sun)
scene.collection.objects.link(ob_auto_sun)
ob_auto_sun.rotation_euler = (0.872665, 0.174533, 0.523599)
bpy.context.view_layer.update()
